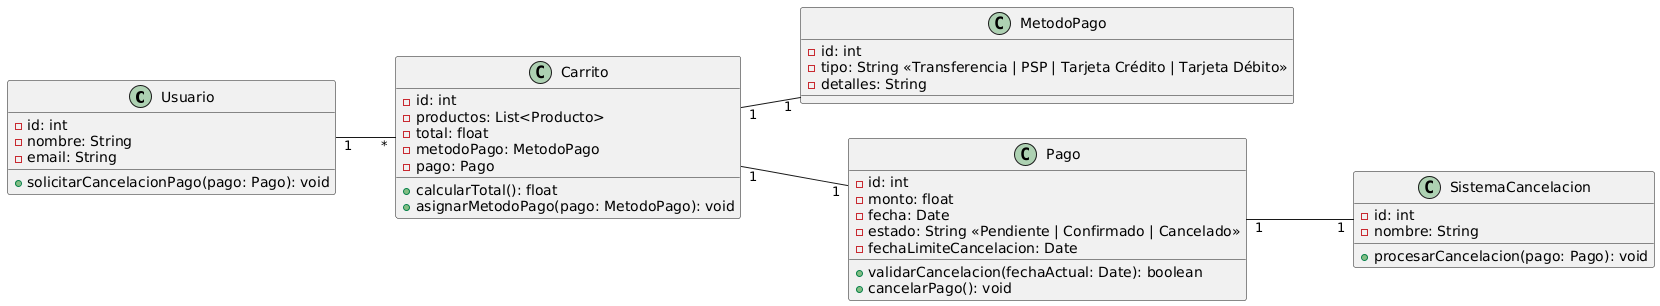

The diagram above was rendered by PlantUML. Its source (embedded in the PNG):
@startuml
left to right direction

class Usuario {
    - id: int
    - nombre: String
    - email: String
    + solicitarCancelacionPago(pago: Pago): void
}

class Carrito {
    - id: int
    - productos: List<Producto>
    - total: float
    - metodoPago: MetodoPago
    - pago: Pago
    + calcularTotal(): float
    + asignarMetodoPago(pago: MetodoPago): void
}

class MetodoPago {
    - id: int
    - tipo: String <<Transferencia | PSP | Tarjeta Crédito | Tarjeta Débito>>
    - detalles: String
}

class Pago {
    - id: int
    - monto: float
    - fecha: Date
    - estado: String <<Pendiente | Confirmado | Cancelado>>
    - fechaLimiteCancelacion: Date
    + validarCancelacion(fechaActual: Date): boolean
    + cancelarPago(): void
}

class SistemaCancelacion {
    - id: int
    - nombre: String
    + procesarCancelacion(pago: Pago): void
}

Usuario "1" -- "*" Carrito
Carrito "1" -- "1" MetodoPago
Carrito "1" -- "1" Pago
Pago "1" -- "1" SistemaCancelacion
@enduml